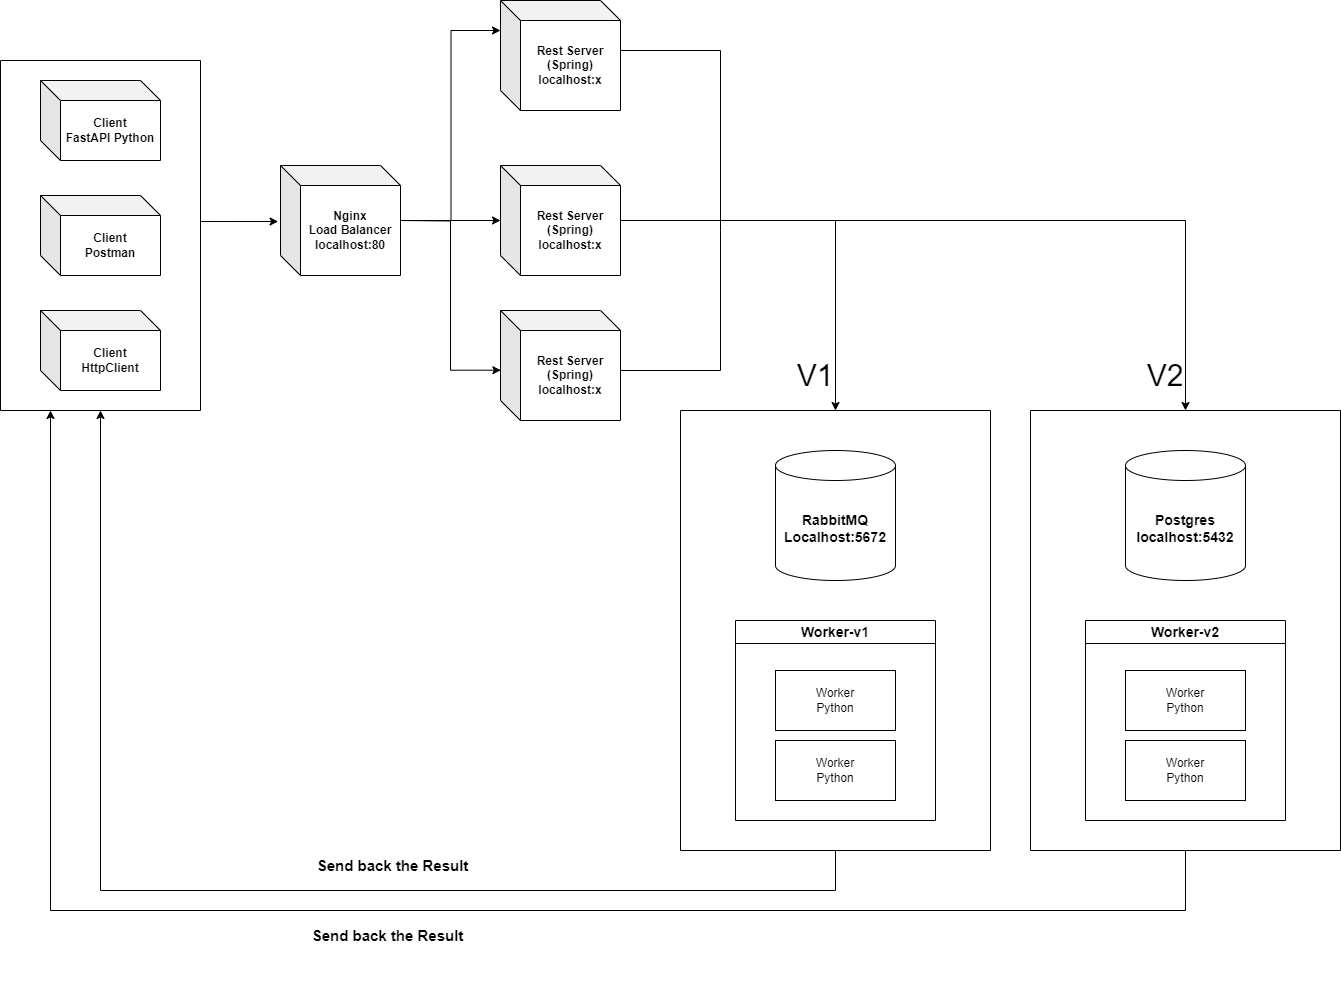

The diagram above was exported from draw.io. Its source (the exported page's mxGraphModel, read from the mxfile embedded in the PNG):
<mxGraphModel dx="1772" dy="968" grid="1" gridSize="10" guides="1" tooltips="1" connect="1" arrows="1" fold="1" page="1" pageScale="1" pageWidth="850" pageHeight="1100" math="0" shadow="0">
  <root>
    <mxCell id="0" />
    <mxCell id="1" parent="0" />
    <mxCell id="0zSylW8pa7HZD2Femb96-13" style="edgeStyle=orthogonalEdgeStyle;rounded=0;orthogonalLoop=1;jettySize=auto;html=1;" parent="1" edge="1">
      <mxGeometry relative="1" as="geometry">
        <mxPoint x="480" y="370" as="sourcePoint" />
        <mxPoint x="580" y="370" as="targetPoint" />
      </mxGeometry>
    </mxCell>
    <mxCell id="0zSylW8pa7HZD2Femb96-9" value="&lt;b&gt;Rest Server&lt;br&gt;(Spring)&lt;br&gt;localhost:x&lt;/b&gt;" style="shape=cube;whiteSpace=wrap;html=1;boundedLbl=1;backgroundOutline=1;darkOpacity=0.05;darkOpacity2=0.1;" parent="1" vertex="1">
      <mxGeometry x="580" y="150" width="120" height="110" as="geometry" />
    </mxCell>
    <mxCell id="0zSylW8pa7HZD2Femb96-12" style="edgeStyle=orthogonalEdgeStyle;rounded=0;orthogonalLoop=1;jettySize=auto;html=1;entryX=0;entryY=0;entryDx=0;entryDy=30;entryPerimeter=0;" parent="1" target="0zSylW8pa7HZD2Femb96-9" edge="1">
      <mxGeometry relative="1" as="geometry">
        <mxPoint x="480" y="370" as="sourcePoint" />
      </mxGeometry>
    </mxCell>
    <mxCell id="0zSylW8pa7HZD2Femb96-14" style="edgeStyle=orthogonalEdgeStyle;rounded=0;orthogonalLoop=1;jettySize=auto;html=1;entryX=0.003;entryY=0.497;entryDx=0;entryDy=0;entryPerimeter=0;" parent="1" edge="1">
      <mxGeometry relative="1" as="geometry">
        <mxPoint x="480" y="370" as="sourcePoint" />
        <mxPoint x="580.3600000000001" y="519.7" as="targetPoint" />
        <Array as="points">
          <mxPoint x="530" y="370" />
          <mxPoint x="530" y="520" />
        </Array>
      </mxGeometry>
    </mxCell>
    <mxCell id="XMdVCE_B5jyV91Wbxadr-8" value="" style="swimlane;startSize=0;" vertex="1" parent="1">
      <mxGeometry x="760" y="560" width="310" height="440" as="geometry" />
    </mxCell>
    <mxCell id="XMdVCE_B5jyV91Wbxadr-3" value="&lt;font style=&quot;font-size: 14px;&quot;&gt;Worker-v1&lt;/font&gt;" style="swimlane;whiteSpace=wrap;html=1;" vertex="1" parent="XMdVCE_B5jyV91Wbxadr-8">
      <mxGeometry x="55" y="210" width="200" height="200" as="geometry" />
    </mxCell>
    <mxCell id="XMdVCE_B5jyV91Wbxadr-4" value="" style="rounded=0;whiteSpace=wrap;html=1;" vertex="1" parent="XMdVCE_B5jyV91Wbxadr-3">
      <mxGeometry x="40" y="50" width="120" height="60" as="geometry" />
    </mxCell>
    <mxCell id="XMdVCE_B5jyV91Wbxadr-5" value="Worker&lt;div&gt;Python&lt;/div&gt;" style="text;html=1;align=center;verticalAlign=middle;whiteSpace=wrap;rounded=0;" vertex="1" parent="XMdVCE_B5jyV91Wbxadr-3">
      <mxGeometry x="70" y="65" width="60" height="30" as="geometry" />
    </mxCell>
    <mxCell id="XMdVCE_B5jyV91Wbxadr-6" value="" style="rounded=0;whiteSpace=wrap;html=1;" vertex="1" parent="XMdVCE_B5jyV91Wbxadr-3">
      <mxGeometry x="40" y="120" width="120" height="60" as="geometry" />
    </mxCell>
    <mxCell id="XMdVCE_B5jyV91Wbxadr-7" value="Worker&lt;div&gt;Python&lt;/div&gt;" style="text;html=1;align=center;verticalAlign=middle;whiteSpace=wrap;rounded=0;" vertex="1" parent="XMdVCE_B5jyV91Wbxadr-3">
      <mxGeometry x="70" y="135" width="60" height="30" as="geometry" />
    </mxCell>
    <mxCell id="0zSylW8pa7HZD2Femb96-15" value="&lt;font style=&quot;font-size: 14px;&quot;&gt;&lt;b&gt;RabbitMQ&lt;br&gt;Localhost:5672&lt;/b&gt;&lt;/font&gt;" style="shape=cylinder3;whiteSpace=wrap;html=1;boundedLbl=1;backgroundOutline=1;size=15;" parent="XMdVCE_B5jyV91Wbxadr-8" vertex="1">
      <mxGeometry x="95" y="40" width="120" height="130" as="geometry" />
    </mxCell>
    <mxCell id="XMdVCE_B5jyV91Wbxadr-11" value="" style="swimlane;startSize=0;" vertex="1" parent="1">
      <mxGeometry x="1110" y="560" width="310" height="440" as="geometry" />
    </mxCell>
    <mxCell id="XMdVCE_B5jyV91Wbxadr-12" value="&lt;font style=&quot;font-size: 14px;&quot;&gt;Worker-v2&lt;/font&gt;" style="swimlane;whiteSpace=wrap;html=1;" vertex="1" parent="XMdVCE_B5jyV91Wbxadr-11">
      <mxGeometry x="55" y="210" width="200" height="200" as="geometry" />
    </mxCell>
    <mxCell id="XMdVCE_B5jyV91Wbxadr-13" value="" style="rounded=0;whiteSpace=wrap;html=1;" vertex="1" parent="XMdVCE_B5jyV91Wbxadr-12">
      <mxGeometry x="40" y="50" width="120" height="60" as="geometry" />
    </mxCell>
    <mxCell id="XMdVCE_B5jyV91Wbxadr-14" value="Worker&lt;div&gt;Python&lt;/div&gt;" style="text;html=1;align=center;verticalAlign=middle;whiteSpace=wrap;rounded=0;" vertex="1" parent="XMdVCE_B5jyV91Wbxadr-12">
      <mxGeometry x="70" y="65" width="60" height="30" as="geometry" />
    </mxCell>
    <mxCell id="XMdVCE_B5jyV91Wbxadr-15" value="" style="rounded=0;whiteSpace=wrap;html=1;" vertex="1" parent="XMdVCE_B5jyV91Wbxadr-12">
      <mxGeometry x="40" y="120" width="120" height="60" as="geometry" />
    </mxCell>
    <mxCell id="XMdVCE_B5jyV91Wbxadr-16" value="Worker&lt;div&gt;Python&lt;/div&gt;" style="text;html=1;align=center;verticalAlign=middle;whiteSpace=wrap;rounded=0;" vertex="1" parent="XMdVCE_B5jyV91Wbxadr-12">
      <mxGeometry x="70" y="135" width="60" height="30" as="geometry" />
    </mxCell>
    <mxCell id="XMdVCE_B5jyV91Wbxadr-19" value="&lt;font style=&quot;font-size: 14px;&quot;&gt;&lt;b&gt;Postgres&lt;/b&gt;&lt;/font&gt;&lt;div style=&quot;font-size: 14px;&quot;&gt;&lt;font style=&quot;font-size: 14px;&quot;&gt;&lt;b&gt;localhost:5432&lt;/b&gt;&lt;/font&gt;&lt;/div&gt;" style="shape=cylinder3;whiteSpace=wrap;html=1;boundedLbl=1;backgroundOutline=1;size=15;" vertex="1" parent="XMdVCE_B5jyV91Wbxadr-11">
      <mxGeometry x="95" y="40" width="120" height="130" as="geometry" />
    </mxCell>
    <mxCell id="XMdVCE_B5jyV91Wbxadr-20" value="" style="swimlane;startSize=0;" vertex="1" parent="1">
      <mxGeometry x="80" y="210" width="200" height="350" as="geometry" />
    </mxCell>
    <mxCell id="0zSylW8pa7HZD2Femb96-3" value="&lt;b&gt;Client&lt;br&gt;Postman&lt;/b&gt;" style="shape=cube;whiteSpace=wrap;html=1;boundedLbl=1;backgroundOutline=1;darkOpacity=0.05;darkOpacity2=0.1;" parent="XMdVCE_B5jyV91Wbxadr-20" vertex="1">
      <mxGeometry x="40" y="135" width="120" height="80" as="geometry" />
    </mxCell>
    <mxCell id="0zSylW8pa7HZD2Femb96-4" value="&lt;b&gt;Client&lt;br&gt;HttpClient&lt;/b&gt;" style="shape=cube;whiteSpace=wrap;html=1;boundedLbl=1;backgroundOutline=1;darkOpacity=0.05;darkOpacity2=0.1;" parent="XMdVCE_B5jyV91Wbxadr-20" vertex="1">
      <mxGeometry x="40" y="250" width="120" height="80" as="geometry" />
    </mxCell>
    <mxCell id="0zSylW8pa7HZD2Femb96-2" value="&lt;b&gt;Client&lt;br&gt;FastAPI Python&lt;/b&gt;" style="shape=cube;whiteSpace=wrap;html=1;boundedLbl=1;backgroundOutline=1;darkOpacity=0.05;darkOpacity2=0.1;" parent="XMdVCE_B5jyV91Wbxadr-20" vertex="1">
      <mxGeometry x="40" y="20" width="120" height="80" as="geometry" />
    </mxCell>
    <mxCell id="XMdVCE_B5jyV91Wbxadr-21" style="edgeStyle=orthogonalEdgeStyle;rounded=0;orthogonalLoop=1;jettySize=auto;html=1;exitX=1;exitY=0.5;exitDx=0;exitDy=0;entryX=-0.02;entryY=0.509;entryDx=0;entryDy=0;entryPerimeter=0;" edge="1" parent="1" source="XMdVCE_B5jyV91Wbxadr-20">
      <mxGeometry relative="1" as="geometry">
        <mxPoint x="357.5999999999999" y="370.99" as="targetPoint" />
        <Array as="points">
          <mxPoint x="280" y="371" />
        </Array>
      </mxGeometry>
    </mxCell>
    <mxCell id="XMdVCE_B5jyV91Wbxadr-22" value="" style="endArrow=classic;html=1;rounded=0;entryX=0.5;entryY=0;entryDx=0;entryDy=0;exitX=0;exitY=0;exitDx=120.00000000000001;exitDy=50;exitPerimeter=0;" edge="1" parent="1" target="XMdVCE_B5jyV91Wbxadr-8">
      <mxGeometry width="50" height="50" relative="1" as="geometry">
        <mxPoint x="700" y="370" as="sourcePoint" />
        <mxPoint x="820" y="550" as="targetPoint" />
        <Array as="points">
          <mxPoint x="915" y="370" />
        </Array>
      </mxGeometry>
    </mxCell>
    <mxCell id="XMdVCE_B5jyV91Wbxadr-24" value="" style="endArrow=none;html=1;rounded=0;exitX=0;exitY=0;exitDx=120.00000000000001;exitDy=50;exitPerimeter=0;" edge="1" parent="1">
      <mxGeometry width="50" height="50" relative="1" as="geometry">
        <mxPoint x="700" y="520" as="sourcePoint" />
        <mxPoint x="800" y="380" as="targetPoint" />
        <Array as="points">
          <mxPoint x="800" y="520" />
        </Array>
      </mxGeometry>
    </mxCell>
    <mxCell id="XMdVCE_B5jyV91Wbxadr-25" value="" style="endArrow=none;html=1;rounded=0;entryX=0;entryY=0;entryDx=120.00000000000001;entryDy=50;entryPerimeter=0;" edge="1" parent="1" target="0zSylW8pa7HZD2Femb96-9">
      <mxGeometry width="50" height="50" relative="1" as="geometry">
        <mxPoint x="800" y="380" as="sourcePoint" />
        <mxPoint x="810" y="390" as="targetPoint" />
        <Array as="points">
          <mxPoint x="800" y="200" />
        </Array>
      </mxGeometry>
    </mxCell>
    <mxCell id="XMdVCE_B5jyV91Wbxadr-31" value="&lt;font style=&quot;font-size: 30px;&quot;&gt;V1&lt;/font&gt;" style="text;html=1;align=center;verticalAlign=middle;whiteSpace=wrap;rounded=0;" vertex="1" parent="1">
      <mxGeometry x="830" y="480" width="130" height="90" as="geometry" />
    </mxCell>
    <mxCell id="XMdVCE_B5jyV91Wbxadr-33" value="" style="endArrow=classic;html=1;rounded=0;entryX=0.5;entryY=0;entryDx=0;entryDy=0;" edge="1" parent="1" target="XMdVCE_B5jyV91Wbxadr-11">
      <mxGeometry width="50" height="50" relative="1" as="geometry">
        <mxPoint x="910" y="370" as="sourcePoint" />
        <mxPoint x="820" y="540" as="targetPoint" />
        <Array as="points">
          <mxPoint x="1265" y="370" />
        </Array>
      </mxGeometry>
    </mxCell>
    <mxCell id="XMdVCE_B5jyV91Wbxadr-34" value="&lt;font style=&quot;font-size: 30px;&quot;&gt;V2&lt;/font&gt;" style="text;html=1;align=center;verticalAlign=middle;whiteSpace=wrap;rounded=0;" vertex="1" parent="1">
      <mxGeometry x="1180" y="480" width="130" height="90" as="geometry" />
    </mxCell>
    <mxCell id="XMdVCE_B5jyV91Wbxadr-35" value="" style="endArrow=classic;html=1;rounded=0;entryX=0.5;entryY=1;entryDx=0;entryDy=0;exitX=0.5;exitY=1;exitDx=0;exitDy=0;" edge="1" parent="1" source="XMdVCE_B5jyV91Wbxadr-8" target="XMdVCE_B5jyV91Wbxadr-20">
      <mxGeometry width="50" height="50" relative="1" as="geometry">
        <mxPoint x="770" y="740" as="sourcePoint" />
        <mxPoint x="820" y="690" as="targetPoint" />
        <Array as="points">
          <mxPoint x="915" y="1040" />
          <mxPoint x="180" y="1040" />
        </Array>
      </mxGeometry>
    </mxCell>
    <mxCell id="XMdVCE_B5jyV91Wbxadr-37" value="&lt;font style=&quot;font-size: 15px;&quot;&gt;&lt;b&gt;Send back the Result&lt;/b&gt;&lt;/font&gt;" style="text;html=1;align=center;verticalAlign=middle;whiteSpace=wrap;rounded=0;" vertex="1" parent="1">
      <mxGeometry x="395" y="960" width="155" height="110" as="geometry" />
    </mxCell>
    <mxCell id="XMdVCE_B5jyV91Wbxadr-38" value="" style="endArrow=classic;html=1;rounded=0;exitX=0.5;exitY=1;exitDx=0;exitDy=0;entryX=0.25;entryY=1;entryDx=0;entryDy=0;" edge="1" parent="1" source="XMdVCE_B5jyV91Wbxadr-11" target="XMdVCE_B5jyV91Wbxadr-20">
      <mxGeometry width="50" height="50" relative="1" as="geometry">
        <mxPoint x="770" y="880" as="sourcePoint" />
        <mxPoint x="820" y="830" as="targetPoint" />
        <Array as="points">
          <mxPoint x="1265" y="1060" />
          <mxPoint x="130" y="1060" />
        </Array>
      </mxGeometry>
    </mxCell>
    <mxCell id="XMdVCE_B5jyV91Wbxadr-39" value="&lt;font style=&quot;font-size: 15px;&quot;&gt;&lt;b&gt;Send back the Result&lt;/b&gt;&lt;/font&gt;" style="text;html=1;align=center;verticalAlign=middle;whiteSpace=wrap;rounded=0;" vertex="1" parent="1">
      <mxGeometry x="390" y="1030" width="155" height="110" as="geometry" />
    </mxCell>
    <mxCell id="XMdVCE_B5jyV91Wbxadr-41" value="&lt;b&gt;Rest Server&lt;br&gt;(Spring)&lt;br&gt;localhost:x&lt;/b&gt;" style="shape=cube;whiteSpace=wrap;html=1;boundedLbl=1;backgroundOutline=1;darkOpacity=0.05;darkOpacity2=0.1;" vertex="1" parent="1">
      <mxGeometry x="580" y="315" width="120" height="110" as="geometry" />
    </mxCell>
    <mxCell id="XMdVCE_B5jyV91Wbxadr-42" value="&lt;b&gt;Rest Server&lt;br&gt;(Spring)&lt;br&gt;localhost:x&lt;/b&gt;" style="shape=cube;whiteSpace=wrap;html=1;boundedLbl=1;backgroundOutline=1;darkOpacity=0.05;darkOpacity2=0.1;" vertex="1" parent="1">
      <mxGeometry x="580" y="460" width="120" height="110" as="geometry" />
    </mxCell>
    <mxCell id="XMdVCE_B5jyV91Wbxadr-43" value="&lt;b&gt;Nginx&lt;/b&gt;&lt;div&gt;&lt;b&gt;Load Balancer&lt;/b&gt;&lt;/div&gt;&lt;div&gt;&lt;b&gt;localhost:80&lt;/b&gt;&lt;/div&gt;" style="shape=cube;whiteSpace=wrap;html=1;boundedLbl=1;backgroundOutline=1;darkOpacity=0.05;darkOpacity2=0.1;" vertex="1" parent="1">
      <mxGeometry x="360" y="315" width="120" height="110" as="geometry" />
    </mxCell>
  </root>
</mxGraphModel>